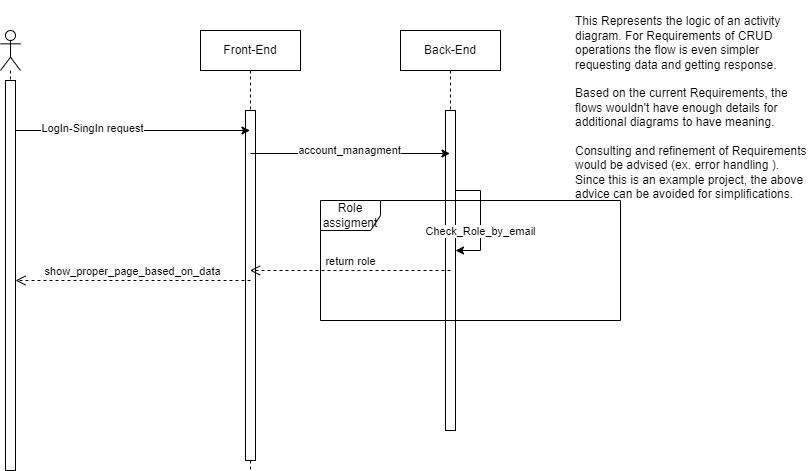

The diagram above was exported from draw.io. Its source (the exported page's mxGraphModel, read from the mxfile embedded in the PNG):
<mxGraphModel dx="1050" dy="530" grid="1" gridSize="10" guides="1" tooltips="1" connect="1" arrows="1" fold="1" page="1" pageScale="1" pageWidth="850" pageHeight="1100" math="0" shadow="0">
  <root>
    <mxCell id="0" />
    <mxCell id="1" parent="0" />
    <mxCell id="aM9ryv3xv72pqoxQDRHE-5" value="Back-End" style="shape=umlLifeline;perimeter=lifelinePerimeter;whiteSpace=wrap;html=1;container=0;dropTarget=0;collapsible=0;recursiveResize=0;outlineConnect=0;portConstraint=eastwest;newEdgeStyle={&quot;edgeStyle&quot;:&quot;elbowEdgeStyle&quot;,&quot;elbow&quot;:&quot;vertical&quot;,&quot;curved&quot;:0,&quot;rounded&quot;:0};" parent="1" vertex="1">
      <mxGeometry x="420" y="40" width="100" height="400" as="geometry" />
    </mxCell>
    <mxCell id="aM9ryv3xv72pqoxQDRHE-6" value="" style="html=1;points=[];perimeter=orthogonalPerimeter;outlineConnect=0;targetShapes=umlLifeline;portConstraint=eastwest;newEdgeStyle={&quot;edgeStyle&quot;:&quot;elbowEdgeStyle&quot;,&quot;elbow&quot;:&quot;vertical&quot;,&quot;curved&quot;:0,&quot;rounded&quot;:0};" parent="aM9ryv3xv72pqoxQDRHE-5" vertex="1">
      <mxGeometry x="45" y="80" width="10" height="320" as="geometry" />
    </mxCell>
    <mxCell id="WGbtMrpOKu8smkqls4y3-14" value="" style="endArrow=classic;html=1;rounded=0;" edge="1" parent="aM9ryv3xv72pqoxQDRHE-5">
      <mxGeometry width="50" height="50" relative="1" as="geometry">
        <mxPoint x="55" y="160" as="sourcePoint" />
        <mxPoint x="55" y="220" as="targetPoint" />
        <Array as="points">
          <mxPoint x="80" y="160" />
          <mxPoint x="80" y="220" />
        </Array>
      </mxGeometry>
    </mxCell>
    <mxCell id="WGbtMrpOKu8smkqls4y3-16" value="Check_Role_by_email" style="edgeLabel;html=1;align=center;verticalAlign=middle;resizable=0;points=[];" vertex="1" connectable="0" parent="WGbtMrpOKu8smkqls4y3-14">
      <mxGeometry x="0.1782" y="-1" relative="1" as="geometry">
        <mxPoint as="offset" />
      </mxGeometry>
    </mxCell>
    <mxCell id="WGbtMrpOKu8smkqls4y3-3" value="Front-End" style="shape=umlLifeline;perimeter=lifelinePerimeter;whiteSpace=wrap;html=1;container=0;dropTarget=0;collapsible=0;recursiveResize=0;outlineConnect=0;portConstraint=eastwest;newEdgeStyle={&quot;edgeStyle&quot;:&quot;elbowEdgeStyle&quot;,&quot;elbow&quot;:&quot;vertical&quot;,&quot;curved&quot;:0,&quot;rounded&quot;:0};" vertex="1" parent="1">
      <mxGeometry x="220" y="40" width="100" height="440" as="geometry" />
    </mxCell>
    <mxCell id="WGbtMrpOKu8smkqls4y3-4" value="" style="html=1;points=[];perimeter=orthogonalPerimeter;outlineConnect=0;targetShapes=umlLifeline;portConstraint=eastwest;newEdgeStyle={&quot;edgeStyle&quot;:&quot;elbowEdgeStyle&quot;,&quot;elbow&quot;:&quot;vertical&quot;,&quot;curved&quot;:0,&quot;rounded&quot;:0};" vertex="1" parent="WGbtMrpOKu8smkqls4y3-3">
      <mxGeometry x="45" y="80" width="10" height="350" as="geometry" />
    </mxCell>
    <mxCell id="WGbtMrpOKu8smkqls4y3-5" value="" style="endArrow=classic;html=1;rounded=0;" edge="1" parent="1" target="WGbtMrpOKu8smkqls4y3-3">
      <mxGeometry width="50" height="50" relative="1" as="geometry">
        <mxPoint x="35" y="140" as="sourcePoint" />
        <mxPoint x="130" y="140" as="targetPoint" />
      </mxGeometry>
    </mxCell>
    <mxCell id="WGbtMrpOKu8smkqls4y3-17" value="LogIn-SingIn request" style="edgeLabel;html=1;align=center;verticalAlign=middle;resizable=0;points=[];" vertex="1" connectable="0" parent="WGbtMrpOKu8smkqls4y3-5">
      <mxGeometry x="-0.3481" y="3" relative="1" as="geometry">
        <mxPoint as="offset" />
      </mxGeometry>
    </mxCell>
    <mxCell id="WGbtMrpOKu8smkqls4y3-6" value="" style="shape=umlLifeline;perimeter=lifelinePerimeter;whiteSpace=wrap;html=1;container=1;dropTarget=0;collapsible=0;recursiveResize=0;outlineConnect=0;portConstraint=eastwest;newEdgeStyle={&quot;curved&quot;:0,&quot;rounded&quot;:0};participant=umlActor;rounded=0;glass=0;" vertex="1" parent="1">
      <mxGeometry x="20" y="40" width="20" height="440" as="geometry" />
    </mxCell>
    <mxCell id="WGbtMrpOKu8smkqls4y3-7" value="" style="html=1;points=[[0,0,0,0,5],[0,1,0,0,-5],[1,0,0,0,5],[1,1,0,0,-5]];perimeter=orthogonalPerimeter;outlineConnect=0;targetShapes=umlLifeline;portConstraint=eastwest;newEdgeStyle={&quot;curved&quot;:0,&quot;rounded&quot;:0};" vertex="1" parent="WGbtMrpOKu8smkqls4y3-6">
      <mxGeometry x="5" y="50" width="10" height="390" as="geometry" />
    </mxCell>
    <mxCell id="WGbtMrpOKu8smkqls4y3-8" value="" style="endArrow=classic;html=1;rounded=0;" edge="1" parent="1" target="aM9ryv3xv72pqoxQDRHE-5">
      <mxGeometry width="50" height="50" relative="1" as="geometry">
        <mxPoint x="270" y="163" as="sourcePoint" />
        <mxPoint x="280" y="163" as="targetPoint" />
      </mxGeometry>
    </mxCell>
    <mxCell id="WGbtMrpOKu8smkqls4y3-18" value="Text" style="edgeLabel;html=1;align=center;verticalAlign=middle;resizable=0;points=[];" vertex="1" connectable="0" parent="WGbtMrpOKu8smkqls4y3-8">
      <mxGeometry x="-0.0296" y="2" relative="1" as="geometry">
        <mxPoint as="offset" />
      </mxGeometry>
    </mxCell>
    <mxCell id="WGbtMrpOKu8smkqls4y3-19" value="account_managment" style="edgeLabel;html=1;align=center;verticalAlign=middle;resizable=0;points=[];" vertex="1" connectable="0" parent="WGbtMrpOKu8smkqls4y3-8">
      <mxGeometry x="-0.0195" y="4" relative="1" as="geometry">
        <mxPoint as="offset" />
      </mxGeometry>
    </mxCell>
    <mxCell id="WGbtMrpOKu8smkqls4y3-12" value="Role assigment" style="shape=umlFrame;whiteSpace=wrap;html=1;pointerEvents=0;" vertex="1" parent="1">
      <mxGeometry x="340" y="210" width="300" height="120" as="geometry" />
    </mxCell>
    <mxCell id="WGbtMrpOKu8smkqls4y3-15" value="return role" style="html=1;verticalAlign=bottom;endArrow=open;dashed=1;endSize=8;curved=0;rounded=0;" edge="1" parent="1" target="WGbtMrpOKu8smkqls4y3-3">
      <mxGeometry relative="1" as="geometry">
        <mxPoint x="470" y="280" as="sourcePoint" />
        <mxPoint x="520" y="280" as="targetPoint" />
      </mxGeometry>
    </mxCell>
    <mxCell id="WGbtMrpOKu8smkqls4y3-23" value="show_proper_page_based_on_data" style="html=1;verticalAlign=bottom;endArrow=open;dashed=1;endSize=8;curved=0;rounded=0;" edge="1" parent="1" target="WGbtMrpOKu8smkqls4y3-7">
      <mxGeometry relative="1" as="geometry">
        <mxPoint x="270" y="290" as="sourcePoint" />
        <mxPoint x="280" y="290" as="targetPoint" />
      </mxGeometry>
    </mxCell>
    <mxCell id="WGbtMrpOKu8smkqls4y3-24" value="&lt;br&gt;This Represents the logic of an activity diagram. For Requirements of CRUD operations the flow is even simpler requesting data and getting response.&lt;br&gt;&lt;br&gt;Based on the current Requirements, the flows wouldn't have enough details for additional diagrams to have meaning.&lt;br&gt;&lt;br&gt;Consulting and refinement of Requirements would be advised (ex. error handling ).&lt;br&gt;Since this is an example project, the above advice can be avoided for simplifications." style="text;html=1;strokeColor=none;fillColor=none;spacing=5;spacingTop=-20;whiteSpace=wrap;overflow=hidden;rounded=0;" vertex="1" parent="1">
      <mxGeometry x="590" y="20" width="240" height="190" as="geometry" />
    </mxCell>
  </root>
</mxGraphModel>